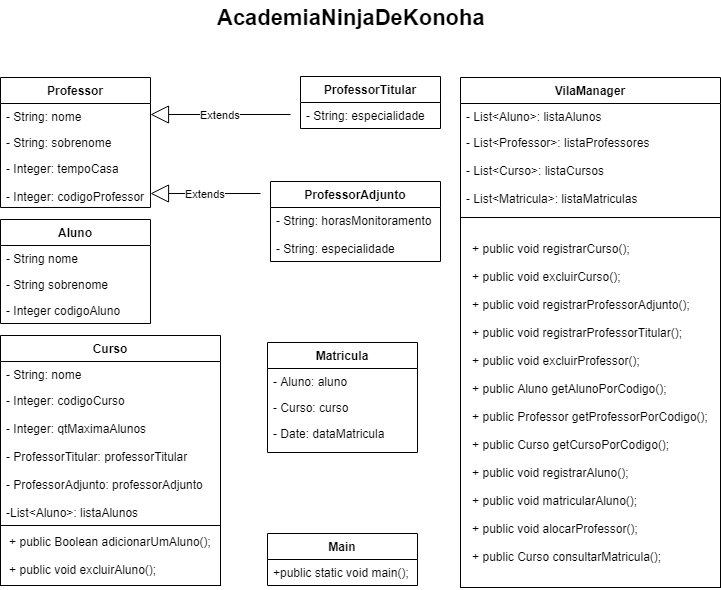

The diagram above was exported from draw.io. Its source (the exported page's mxGraphModel, read from the mxfile embedded in the PNG):
<mxGraphModel dx="840" dy="2822" grid="1" gridSize="10" guides="1" tooltips="1" connect="1" arrows="1" fold="1" page="1" pageScale="1" pageWidth="827" pageHeight="1169" math="0" shadow="0">
  <root>
    <mxCell id="0" />
    <mxCell id="1" parent="0" />
    <mxCell id="ROr6yVccYIsGEdNIc7yY-2" value="Main" style="swimlane;fontStyle=1;childLayout=stackLayout;horizontal=1;startSize=26;fillColor=none;horizontalStack=0;resizeParent=1;resizeParentMax=0;resizeLast=0;collapsible=1;marginBottom=0;" vertex="1" parent="1">
      <mxGeometry x="347" y="-1786" width="150" height="52" as="geometry" />
    </mxCell>
    <mxCell id="ROr6yVccYIsGEdNIc7yY-3" value="+public static void main();" style="text;strokeColor=none;fillColor=none;align=left;verticalAlign=top;spacingLeft=4;spacingRight=4;overflow=hidden;rotatable=0;points=[[0,0.5],[1,0.5]];portConstraint=eastwest;" vertex="1" parent="ROr6yVccYIsGEdNIc7yY-2">
      <mxGeometry y="26" width="150" height="26" as="geometry" />
    </mxCell>
    <mxCell id="ik_mqcAyGBNP5Kix_r_h-5" value="Curso" style="swimlane;fontStyle=1;childLayout=stackLayout;horizontal=1;startSize=26;fillColor=none;horizontalStack=0;resizeParent=1;resizeParentMax=0;resizeLast=0;collapsible=1;marginBottom=0;" parent="1" vertex="1">
      <mxGeometry x="80" y="-1984" width="220" height="250" as="geometry" />
    </mxCell>
    <mxCell id="ik_mqcAyGBNP5Kix_r_h-6" value="- String: nome" style="text;strokeColor=none;fillColor=none;align=left;verticalAlign=top;spacingLeft=4;spacingRight=4;overflow=hidden;rotatable=0;points=[[0,0.5],[1,0.5]];portConstraint=eastwest;" parent="ik_mqcAyGBNP5Kix_r_h-5" vertex="1">
      <mxGeometry y="26" width="220" height="26" as="geometry" />
    </mxCell>
    <mxCell id="ik_mqcAyGBNP5Kix_r_h-7" value="- Integer: codigoCurso&#10;&#10;- Integer: qtMaximaAlunos &#10;&#10;- ProfessorTitular: professorTitular&#10;&#10;- ProfessorAdjunto: professorAdjunto&#10;&#10;-List&lt;Aluno&gt;: listaAlunos " style="text;strokeColor=none;fillColor=none;align=left;verticalAlign=top;spacingLeft=4;spacingRight=4;overflow=hidden;rotatable=0;points=[[0,0.5],[1,0.5]];portConstraint=eastwest;" parent="ik_mqcAyGBNP5Kix_r_h-5" vertex="1">
      <mxGeometry y="52" width="220" height="138" as="geometry" />
    </mxCell>
    <mxCell id="ik_mqcAyGBNP5Kix_r_h-52" value="+ public Boolean adicionarUmAluno();&lt;br&gt;&lt;div style=&quot;text-align: left&quot;&gt;&lt;br&gt;&lt;/div&gt;&lt;div style=&quot;text-align: left&quot;&gt;+ public void excluirAluno();&lt;/div&gt;" style="rounded=0;whiteSpace=wrap;html=1;strokeWidth=1;" parent="ik_mqcAyGBNP5Kix_r_h-5" vertex="1">
      <mxGeometry y="190" width="220" height="60" as="geometry" />
    </mxCell>
    <mxCell id="ik_mqcAyGBNP5Kix_r_h-9" value="Professor" style="swimlane;fontStyle=1;childLayout=stackLayout;horizontal=1;startSize=26;fillColor=none;horizontalStack=0;resizeParent=1;resizeParentMax=0;resizeLast=0;collapsible=1;marginBottom=0;" parent="1" vertex="1">
      <mxGeometry x="80" y="-2242" width="150" height="130" as="geometry" />
    </mxCell>
    <mxCell id="ik_mqcAyGBNP5Kix_r_h-10" value="- String: nome" style="text;strokeColor=none;fillColor=none;align=left;verticalAlign=top;spacingLeft=4;spacingRight=4;overflow=hidden;rotatable=0;points=[[0,0.5],[1,0.5]];portConstraint=eastwest;" parent="ik_mqcAyGBNP5Kix_r_h-9" vertex="1">
      <mxGeometry y="26" width="150" height="26" as="geometry" />
    </mxCell>
    <mxCell id="ik_mqcAyGBNP5Kix_r_h-11" value="- String: sobrenome" style="text;strokeColor=none;fillColor=none;align=left;verticalAlign=top;spacingLeft=4;spacingRight=4;overflow=hidden;rotatable=0;points=[[0,0.5],[1,0.5]];portConstraint=eastwest;" parent="ik_mqcAyGBNP5Kix_r_h-9" vertex="1">
      <mxGeometry y="52" width="150" height="26" as="geometry" />
    </mxCell>
    <mxCell id="ik_mqcAyGBNP5Kix_r_h-12" value="- Integer: tempoCasa&#10;&#10;- Integer: codigoProfessor&#10;" style="text;strokeColor=none;fillColor=none;align=left;verticalAlign=top;spacingLeft=4;spacingRight=4;overflow=hidden;rotatable=0;points=[[0,0.5],[1,0.5]];portConstraint=eastwest;" parent="ik_mqcAyGBNP5Kix_r_h-9" vertex="1">
      <mxGeometry y="78" width="150" height="52" as="geometry" />
    </mxCell>
    <mxCell id="ik_mqcAyGBNP5Kix_r_h-14" value="ProfessorTitular" style="swimlane;fontStyle=1;childLayout=stackLayout;horizontal=1;startSize=26;fillColor=none;horizontalStack=0;resizeParent=1;resizeParentMax=0;resizeLast=0;collapsible=1;marginBottom=0;" parent="1" vertex="1">
      <mxGeometry x="380" y="-2243" width="140" height="52" as="geometry" />
    </mxCell>
    <mxCell id="ik_mqcAyGBNP5Kix_r_h-15" value="- String: especialidade" style="text;strokeColor=none;fillColor=none;align=left;verticalAlign=top;spacingLeft=4;spacingRight=4;overflow=hidden;rotatable=0;points=[[0,0.5],[1,0.5]];portConstraint=eastwest;" parent="ik_mqcAyGBNP5Kix_r_h-14" vertex="1">
      <mxGeometry y="26" width="140" height="26" as="geometry" />
    </mxCell>
    <mxCell id="ik_mqcAyGBNP5Kix_r_h-19" value="ProfessorAdjunto" style="swimlane;fontStyle=1;childLayout=stackLayout;horizontal=1;startSize=26;fillColor=none;horizontalStack=0;resizeParent=1;resizeParentMax=0;resizeLast=0;collapsible=1;marginBottom=0;" parent="1" vertex="1">
      <mxGeometry x="350" y="-2138" width="170" height="80" as="geometry" />
    </mxCell>
    <mxCell id="ik_mqcAyGBNP5Kix_r_h-20" value="- String: horasMonitoramento&#10;&#10;- String: especialidade&#10;" style="text;strokeColor=none;fillColor=none;align=left;verticalAlign=top;spacingLeft=4;spacingRight=4;overflow=hidden;rotatable=0;points=[[0,0.5],[1,0.5]];portConstraint=eastwest;" parent="ik_mqcAyGBNP5Kix_r_h-19" vertex="1">
      <mxGeometry y="26" width="170" height="54" as="geometry" />
    </mxCell>
    <mxCell id="ik_mqcAyGBNP5Kix_r_h-22" value="Extends" style="endArrow=block;endSize=16;endFill=0;html=1;entryX=1;entryY=0.5;entryDx=0;entryDy=0;" parent="1" edge="1">
      <mxGeometry width="160" relative="1" as="geometry">
        <mxPoint x="340" y="-2126" as="sourcePoint" />
        <mxPoint x="230" y="-2126" as="targetPoint" />
      </mxGeometry>
    </mxCell>
    <mxCell id="ik_mqcAyGBNP5Kix_r_h-23" value="Extends" style="endArrow=block;endSize=16;endFill=0;html=1;entryX=1;entryY=0.423;entryDx=0;entryDy=0;entryPerimeter=0;" parent="1" target="ik_mqcAyGBNP5Kix_r_h-10" edge="1">
      <mxGeometry width="160" relative="1" as="geometry">
        <mxPoint x="370" y="-2205" as="sourcePoint" />
        <mxPoint x="240" y="-2205" as="targetPoint" />
      </mxGeometry>
    </mxCell>
    <mxCell id="ik_mqcAyGBNP5Kix_r_h-26" value="&lt;span&gt;&lt;b&gt;&lt;font style=&quot;font-size: 22px&quot;&gt;AcademiaNinjaDeKonoha&lt;/font&gt;&lt;/b&gt;&lt;/span&gt;&lt;br&gt;" style="text;html=1;resizable=0;points=[];autosize=1;align=left;verticalAlign=top;spacingTop=-4;strokeWidth=4;" parent="1" vertex="1">
      <mxGeometry x="295" y="-2317" width="280" height="20" as="geometry" />
    </mxCell>
    <mxCell id="ik_mqcAyGBNP5Kix_r_h-28" value="Matricula" style="swimlane;fontStyle=1;childLayout=stackLayout;horizontal=1;startSize=26;fillColor=none;horizontalStack=0;resizeParent=1;resizeParentMax=0;resizeLast=0;collapsible=1;marginBottom=0;" parent="1" vertex="1">
      <mxGeometry x="347" y="-1977" width="150" height="110" as="geometry" />
    </mxCell>
    <mxCell id="ik_mqcAyGBNP5Kix_r_h-29" value="- Aluno: aluno" style="text;strokeColor=none;fillColor=none;align=left;verticalAlign=top;spacingLeft=4;spacingRight=4;overflow=hidden;rotatable=0;points=[[0,0.5],[1,0.5]];portConstraint=eastwest;" parent="ik_mqcAyGBNP5Kix_r_h-28" vertex="1">
      <mxGeometry y="26" width="150" height="26" as="geometry" />
    </mxCell>
    <mxCell id="ik_mqcAyGBNP5Kix_r_h-30" value="- Curso: curso" style="text;strokeColor=none;fillColor=none;align=left;verticalAlign=top;spacingLeft=4;spacingRight=4;overflow=hidden;rotatable=0;points=[[0,0.5],[1,0.5]];portConstraint=eastwest;" parent="ik_mqcAyGBNP5Kix_r_h-28" vertex="1">
      <mxGeometry y="52" width="150" height="26" as="geometry" />
    </mxCell>
    <mxCell id="ik_mqcAyGBNP5Kix_r_h-31" value="- Date: dataMatricula&#10;" style="text;strokeColor=none;fillColor=none;align=left;verticalAlign=top;spacingLeft=4;spacingRight=4;overflow=hidden;rotatable=0;points=[[0,0.5],[1,0.5]];portConstraint=eastwest;" parent="ik_mqcAyGBNP5Kix_r_h-28" vertex="1">
      <mxGeometry y="78" width="150" height="32" as="geometry" />
    </mxCell>
    <mxCell id="ik_mqcAyGBNP5Kix_r_h-60" value="VilaManager" style="swimlane;fontStyle=1;childLayout=stackLayout;horizontal=1;startSize=26;fillColor=none;horizontalStack=0;resizeParent=1;resizeParentMax=0;resizeLast=0;collapsible=1;marginBottom=0;strokeWidth=1;fontSize=12;" parent="1" vertex="1">
      <mxGeometry x="540" y="-2242" width="260" height="510" as="geometry" />
    </mxCell>
    <mxCell id="ik_mqcAyGBNP5Kix_r_h-61" value="- List&lt;Aluno&gt;: listaAlunos" style="text;strokeColor=none;fillColor=none;align=left;verticalAlign=top;spacingLeft=4;spacingRight=4;overflow=hidden;rotatable=0;points=[[0,0.5],[1,0.5]];portConstraint=eastwest;" parent="ik_mqcAyGBNP5Kix_r_h-60" vertex="1">
      <mxGeometry y="26" width="260" height="26" as="geometry" />
    </mxCell>
    <mxCell id="ik_mqcAyGBNP5Kix_r_h-62" value="- List&lt;Professor&gt;: listaProfessores&#10;&#10;- List&lt;Curso&gt;: listaCursos &#10;&#10;- List&lt;Matricula&gt;: listaMatriculas" style="text;strokeColor=none;fillColor=none;align=left;verticalAlign=top;spacingLeft=4;spacingRight=4;overflow=hidden;rotatable=0;points=[[0,0.5],[1,0.5]];portConstraint=eastwest;" parent="ik_mqcAyGBNP5Kix_r_h-60" vertex="1">
      <mxGeometry y="52" width="260" height="88" as="geometry" />
    </mxCell>
    <mxCell id="ik_mqcAyGBNP5Kix_r_h-63" value="&lt;div style=&quot;text-align: center&quot;&gt;&lt;div style=&quot;text-align: left&quot;&gt;&lt;span&gt;&lt;br&gt;&lt;/span&gt;&lt;/div&gt;&lt;div style=&quot;text-align: left&quot;&gt;&lt;span&gt;&lt;br&gt;&lt;/span&gt;&lt;/div&gt;&lt;div style=&quot;text-align: left&quot;&gt;&lt;span&gt;+ public void registrarCurso();&lt;/span&gt;&lt;/div&gt;&lt;div style=&quot;text-align: left&quot;&gt;&lt;span&gt;&lt;br&gt;&lt;/span&gt;&lt;/div&gt;&lt;div style=&quot;text-align: left&quot;&gt;&lt;span&gt;+ public void excluirCurso();&lt;/span&gt;&lt;br&gt;&lt;/div&gt;&lt;div style=&quot;text-align: left&quot;&gt;&lt;span&gt;&lt;br&gt;&lt;/span&gt;&lt;/div&gt;&lt;div style=&quot;text-align: left&quot;&gt;&lt;span&gt;+ public void registrarProfessorAdjunto();&lt;/span&gt;&lt;/div&gt;&lt;div style=&quot;text-align: left&quot;&gt;&lt;span&gt;&lt;br&gt;&lt;/span&gt;&lt;/div&gt;&lt;div style=&quot;text-align: left&quot;&gt;&lt;span&gt;+ public void registrarProfessorTitular();&lt;/span&gt;&lt;/div&gt;&lt;div style=&quot;text-align: left&quot;&gt;&lt;span&gt;&lt;br&gt;&lt;/span&gt;&lt;/div&gt;&lt;div style=&quot;text-align: left&quot;&gt;&lt;span&gt;+ public void excluirProfessor();&lt;/span&gt;&lt;/div&gt;&lt;div style=&quot;text-align: left&quot;&gt;&lt;span&gt;&lt;br&gt;&lt;/span&gt;&lt;/div&gt;&lt;div style=&quot;text-align: left&quot;&gt;&lt;span&gt;+ public Aluno getAlunoPorCodigo();&lt;/span&gt;&lt;/div&gt;&lt;div style=&quot;text-align: left&quot;&gt;&lt;span&gt;&lt;br&gt;&lt;/span&gt;&lt;/div&gt;&lt;div style=&quot;text-align: left&quot;&gt;&lt;span&gt;+ public Professor getProfessorPorCodigo();&lt;/span&gt;&lt;/div&gt;&lt;div style=&quot;text-align: left&quot;&gt;&lt;span&gt;&lt;br&gt;&lt;/span&gt;&lt;/div&gt;&lt;div style=&quot;text-align: left&quot;&gt;&lt;span&gt;+ public Curso getCursoPorCodigo();&lt;/span&gt;&lt;/div&gt;&lt;div style=&quot;text-align: left&quot;&gt;&lt;span&gt;&lt;br&gt;&lt;/span&gt;&lt;/div&gt;&lt;div style=&quot;text-align: left&quot;&gt;&lt;span&gt;+ public void registrarAluno();&lt;/span&gt;&lt;/div&gt;&lt;div style=&quot;text-align: left&quot;&gt;&lt;span&gt;&lt;br&gt;&lt;/span&gt;&lt;/div&gt;&lt;div style=&quot;text-align: left&quot;&gt;&lt;span&gt;+ public void matricularAluno();&lt;/span&gt;&lt;/div&gt;&lt;div style=&quot;text-align: left&quot;&gt;&lt;span&gt;&lt;br&gt;&lt;/span&gt;&lt;/div&gt;&lt;div style=&quot;text-align: left&quot;&gt;&lt;span&gt;+ public void alocarProfessor();&lt;/span&gt;&lt;/div&gt;&lt;div style=&quot;text-align: left&quot;&gt;&lt;span&gt;&lt;br&gt;&lt;/span&gt;&lt;/div&gt;&lt;div style=&quot;text-align: left&quot;&gt;&lt;span&gt;+ public Curso consultarMatricula();&lt;/span&gt;&lt;/div&gt;&lt;div style=&quot;text-align: left&quot;&gt;&lt;span&gt;&lt;br&gt;&lt;/span&gt;&lt;/div&gt;&lt;div style=&quot;text-align: left&quot;&gt;&lt;span&gt;&lt;br&gt;&lt;/span&gt;&lt;/div&gt;&lt;/div&gt;" style="rounded=0;whiteSpace=wrap;html=1;strokeWidth=1;" parent="ik_mqcAyGBNP5Kix_r_h-60" vertex="1">
      <mxGeometry y="140" width="260" height="370" as="geometry" />
    </mxCell>
    <mxCell id="ik_mqcAyGBNP5Kix_r_h-1" value="Aluno" style="swimlane;fontStyle=1;childLayout=stackLayout;horizontal=1;startSize=26;fillColor=none;horizontalStack=0;resizeParent=1;resizeParentMax=0;resizeLast=0;collapsible=1;marginBottom=0;" parent="1" vertex="1">
      <mxGeometry x="80" y="-2100" width="150" height="104" as="geometry" />
    </mxCell>
    <mxCell id="ik_mqcAyGBNP5Kix_r_h-2" value="- String nome" style="text;strokeColor=none;fillColor=none;align=left;verticalAlign=top;spacingLeft=4;spacingRight=4;overflow=hidden;rotatable=0;points=[[0,0.5],[1,0.5]];portConstraint=eastwest;" parent="ik_mqcAyGBNP5Kix_r_h-1" vertex="1">
      <mxGeometry y="26" width="150" height="26" as="geometry" />
    </mxCell>
    <mxCell id="ik_mqcAyGBNP5Kix_r_h-3" value="- String sobrenome" style="text;strokeColor=none;fillColor=none;align=left;verticalAlign=top;spacingLeft=4;spacingRight=4;overflow=hidden;rotatable=0;points=[[0,0.5],[1,0.5]];portConstraint=eastwest;" parent="ik_mqcAyGBNP5Kix_r_h-1" vertex="1">
      <mxGeometry y="52" width="150" height="26" as="geometry" />
    </mxCell>
    <mxCell id="ik_mqcAyGBNP5Kix_r_h-4" value="- Integer codigoAluno" style="text;strokeColor=none;fillColor=none;align=left;verticalAlign=top;spacingLeft=4;spacingRight=4;overflow=hidden;rotatable=0;points=[[0,0.5],[1,0.5]];portConstraint=eastwest;" parent="ik_mqcAyGBNP5Kix_r_h-1" vertex="1">
      <mxGeometry y="78" width="150" height="26" as="geometry" />
    </mxCell>
  </root>
</mxGraphModel>